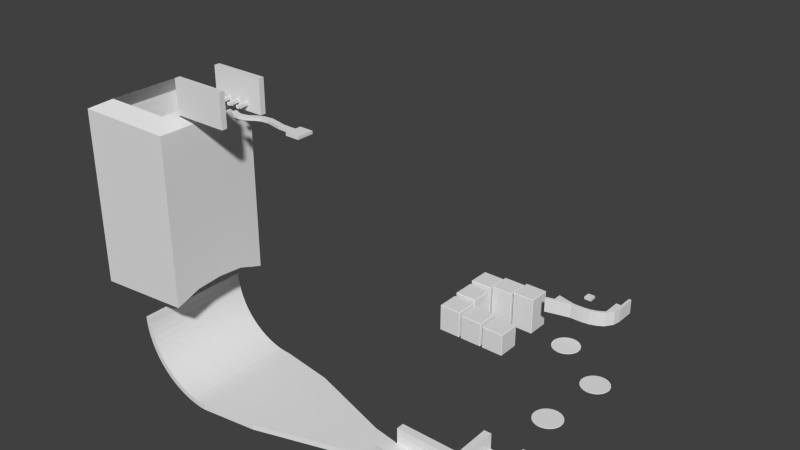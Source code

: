 # Source: level4.blend  (saved by Blender 2.69.0; exported with 4.5.12 LTS)
import bpy
from mathutils import Matrix  # noqa: F401  (used for matrix-valued properties, if any)

bpy.ops.wm.read_factory_settings(use_empty=True)
scene = bpy.context.scene
scene.name = 'Scene'

# ---- collections
col_collection_1 = bpy.data.collections.new('Collection 1'); scene.collection.children.link(col_collection_1)

# ---- world
world_world = bpy.data.worlds.new('World'); scene.world = world_world
world_world.color = (0.05088, 0.05088, 0.05088)
world_world.use_sun_shadow = False
world_world.sun_shadow_jitter_overblur = 0.0
world_world.cycles.sampling_method = 'MANUAL'
world_world.cycles.sample_map_resolution = 256

# ---- meshes
me_cube_002 = bpy.data.meshes.new('Cube.002')
me_cube_002.from_pydata([(-3.799, -7.881, -110.7), (-3.799, -8.064, -110.5), (-3.982, -7.881, -110.5), (-3.982, 0.9071, -110.5), (-3.799, 1.09, -110.5), (-3.799, 0.9071, -110.7), (4.99, 1.09, -110.5), (5.173, 0.9071, -110.5), (4.99, 0.9071, -110.7), (5.173, -7.881, -110.5), (4.99, -8.064, -110.5), (4.99, -7.881, -110.7), (-3.982, -7.881, -101.7), (-3.799, -8.064, -101.7), (-3.799, -7.881, -101.5), (-3.982, 0.9071, -101.7), (-3.799, 0.9071, -101.5), (-3.799, 1.09, -101.7), (4.99, 1.09, -101.7), (4.99, 0.9071, -101.5), (5.173, 0.9071, -101.7), (5.173, -7.881, -101.7), (4.99, -7.881, -101.5), (4.99, -8.064, -101.7), (-13.8, -7.881, -110.7), (-13.8, -8.064, -110.5), (-13.98, -7.881, -110.5), (-13.98, 0.9071, -110.5), (-13.8, 1.09, -110.5), (-13.8, 0.9071, -110.7), (-5.01, 1.09, -110.5), (-4.827, 0.9071, -110.5), (-5.01, 0.9071, -110.7), (-4.827, -7.881, -110.5), (-5.01, -8.064, -110.5), (-5.01, -7.881, -110.7), (-13.98, -7.881, -100.7), (-13.8, -8.064, -100.7), (-13.8, -7.881, -100.5), (-13.98, 0.9071, -100.7), (-13.8, 0.9071, -100.5), (-13.8, 1.09, -100.7), (-5.01, 1.09, -100.7), (-5.01, 0.9071, -100.5), (-4.827, 0.9071, -100.7), (-4.827, -7.881, -100.7), (-5.01, -7.881, -100.5), (-5.01, -8.064, -100.7), (-23.8, -7.881, -110.7), (-23.8, -8.064, -110.5), (-23.98, -7.881, -110.5), (-23.98, 0.9071, -110.5), (-23.8, 1.09, -110.5), (-23.8, 0.9071, -110.7), (-15.01, 1.09, -110.5), (-14.83, 0.9071, -110.5), (-15.01, 0.9071, -110.7), (-14.83, -7.881, -110.5), (-15.01, -8.064, -110.5), (-15.01, -7.881, -110.7), (-23.98, -7.881, -99.73), (-23.8, -8.064, -99.73), (-23.8, -7.881, -99.54), (-23.98, 0.9071, -99.73), (-23.8, 0.9071, -99.54), (-23.8, 1.09, -99.73), (-15.01, 1.09, -99.73), (-15.01, 0.9071, -99.54), (-14.83, 0.9071, -99.73), (-14.83, -7.881, -99.73), (-15.01, -7.881, -99.54), (-15.01, -8.064, -99.73), (-23.8, 2.119, -110.7), (-23.8, 1.936, -110.5), (-23.98, 2.119, -110.5), (-23.98, 10.91, -110.5), (-23.8, 11.09, -110.5), (-23.8, 10.91, -110.7), (-15.01, 11.09, -110.5), (-14.83, 10.91, -110.5), (-15.01, 10.91, -110.7), (-14.83, 2.119, -110.5), (-15.01, 1.936, -110.5), (-15.01, 2.119, -110.7), (-23.98, 2.119, -98.73), (-23.8, 1.936, -98.73), (-23.8, 2.119, -98.54), (-23.98, 10.91, -98.73), (-23.8, 10.91, -98.54), (-23.8, 11.09, -98.73), (-15.01, 11.09, -98.73), (-15.01, 10.91, -98.54), (-14.83, 10.91, -98.73), (-14.83, 2.119, -98.73), (-15.01, 2.119, -98.54), (-15.01, 1.936, -98.73), (-3.799, 12.12, -110.7), (-3.799, 11.94, -110.5), (-3.982, 12.12, -110.5), (-3.982, 20.91, -110.5), (-3.799, 21.09, -110.5), (-3.799, 20.91, -110.7), (4.99, 21.09, -110.5), (5.173, 20.91, -110.5), (4.99, 20.91, -110.7), (5.173, 12.12, -110.5), (4.99, 11.94, -110.5), (4.99, 12.12, -110.7), (-3.982, 12.12, -95.73), (-3.799, 11.94, -95.73), (-3.799, 12.12, -95.54), (-3.982, 20.91, -95.73), (-3.799, 20.91, -95.54), (-3.799, 21.09, -95.73), (4.99, 21.09, -95.73), (4.99, 20.91, -95.54), (5.173, 20.91, -95.73), (5.173, 12.12, -95.73), (4.99, 12.12, -95.54), (4.99, 11.94, -95.73), (-13.8, 12.12, -110.7), (-13.8, 11.94, -110.5), (-13.98, 12.12, -110.5), (-13.98, 20.91, -110.5), (-13.8, 21.09, -110.5), (-13.8, 20.91, -110.7), (-5.01, 21.09, -110.5), (-4.827, 20.91, -110.5), (-5.01, 20.91, -110.7), (-4.827, 12.12, -110.5), (-5.01, 11.94, -110.5), (-5.01, 12.12, -110.7), (-13.98, 12.12, -96.73), (-13.8, 11.94, -96.73), (-13.8, 12.12, -96.54), (-13.98, 20.91, -96.73), (-13.8, 20.91, -96.54), (-13.8, 21.09, -96.73), (-5.01, 21.09, -96.73), (-5.01, 20.91, -96.54), (-4.827, 20.91, -96.73), (-4.827, 12.12, -96.73), (-5.01, 12.12, -96.54), (-5.01, 11.94, -96.73), (-23.8, 12.12, -110.7), (-23.8, 11.94, -110.5), (-23.98, 12.12, -110.5), (-23.98, 20.91, -110.5), (-23.8, 21.09, -110.5), (-23.8, 20.91, -110.7), (-15.01, 21.09, -110.5), (-14.83, 20.91, -110.5), (-15.01, 20.91, -110.7), (-14.83, 12.12, -110.5), (-15.01, 11.94, -110.5), (-15.01, 12.12, -110.7), (-23.98, 12.12, -97.73), (-23.8, 11.94, -97.73), (-23.8, 12.12, -97.54), (-23.98, 20.91, -97.73), (-23.8, 20.91, -97.54), (-23.8, 21.09, -97.73), (-15.01, 21.09, -97.73), (-15.01, 20.91, -97.54), (-14.83, 20.91, -97.73), (-14.83, 12.12, -97.73), (-15.01, 12.12, -97.54), (-15.01, 11.94, -97.73), (10.86, 11.63, -95.5), (10.86, 21.63, -95.5), (20.87, 19.13, -95.5), (20.86, 14.13, -95.5), (23.83, 19.11, -95.5), (23.93, 14.11, -95.5), (25.62, 19.19, -95.5), (26.06, 14.21, -95.5), (27.29, 19.4, -95.5), (28.4, 14.52, -95.5), (28.85, 19.91, -95.5), (30.84, 15.32, -95.5), (29.9, 20.42, -95.5), (33.27, 16.72, -95.5), (30.53, 21.37, -95.5), (35.17, 19.51, -95.5), (30.71, 22.7, -95.5), (35.69, 22.28, -95.5), (30.7, 24.45, -95.5), (35.7, 24.45, -95.5), (30.7, 30.27, -95.5), (35.7, 30.27, -95.5), (10.86, 11.63, -97.5), (10.86, 21.63, -97.5), (20.87, 19.13, -97.5), (20.86, 14.13, -97.5), (23.83, 19.11, -97.5), (23.93, 14.11, -97.5), (25.62, 19.19, -97.5), (26.06, 14.21, -97.5), (27.29, 19.4, -97.5), (28.4, 14.52, -97.5), (28.85, 19.91, -97.5), (30.84, 15.32, -97.5), (29.9, 20.42, -97.5), (33.27, 16.72, -97.5), (30.53, 21.37, -97.5), (35.17, 19.51, -97.5), (30.71, 22.7, -97.5), (35.69, 22.28, -97.5), (30.7, 24.45, -97.5), (35.7, 24.45, -97.5), (30.7, 30.27, -97.5), (35.7, 30.27, -97.5), (11.12, 10.61, -95.5), (20.98, 13.09, -95.5), (23.95, 13.07, -95.5), (26.15, 13.17, -95.5), (28.63, 13.5, -95.5), (31.27, 14.36, -95.5), (33.99, 15.96, -95.5), (36.14, 19.11, -95.5), (36.73, 22.18, -95.5), (36.75, 24.45, -95.5), (36.75, 30.27, -95.5), (11.12, 10.61, -97.5), (20.98, 13.09, -97.5), (23.95, 13.07, -97.5), (26.15, 13.17, -97.5), (28.63, 13.5, -97.5), (31.27, 14.36, -97.5), (33.99, 15.96, -97.5), (36.14, 19.11, -97.5), (36.73, 22.18, -97.5), (36.75, 24.45, -97.5), (36.75, 30.27, -97.5), (10.86, 11.63, -91.64), (20.86, 14.13, -91.64), (23.93, 14.11, -91.64), (26.06, 14.21, -91.64), (28.4, 14.52, -91.64), (30.84, 15.32, -91.64), (33.27, 16.72, -91.64), (35.17, 19.51, -91.64), (35.69, 22.28, -91.64), (35.7, 24.45, -91.64), (35.7, 30.27, -91.64), (11.12, 10.61, -91.64), (20.98, 13.09, -91.64), (23.95, 13.07, -91.64), (26.15, 13.17, -91.64), (28.63, 13.5, -91.64), (31.27, 14.36, -91.64), (33.99, 15.96, -91.64), (36.14, 19.11, -91.64), (36.73, 22.18, -91.64), (36.75, 24.45, -91.64), (36.75, 30.27, -91.64), (-46.28, -68.21, -100.5), (-46.28, -108.5, -100.5), (-48.67, -68.21, -100.4), (-48.67, -108.5, -100.4), (-51.04, -68.21, -100.1), (-51.04, -108.5, -100.1), (-53.36, -68.21, -99.48), (-53.36, -108.5, -99.48), (-55.61, -68.21, -98.67), (-55.61, -108.5, -98.67), (-57.77, -68.21, -97.65), (-57.77, -108.5, -97.65), (-59.83, -68.21, -96.42), (-59.83, -108.5, -96.42), (-61.75, -68.21, -94.99), (-61.75, -108.5, -94.99), (-63.52, -68.21, -93.38), (-63.52, -108.5, -93.38), (-65.13, -68.21, -91.61), (-65.13, -108.5, -91.61), (-66.55, -68.21, -89.69), (-66.55, -108.5, -89.69), (-67.78, -68.21, -87.64), (-67.78, -108.5, -87.64), (-68.8, -68.21, -85.47), (-68.8, -108.5, -85.47), (-69.61, -68.21, -83.22), (-69.61, -108.5, -83.22), (-70.19, -68.21, -80.9), (-70.19, -108.5, -80.9), (-70.54, -68.21, -78.53), (-70.54, -108.5, -78.53), (-70.66, -68.21, -76.14), (-70.66, -108.5, -76.14), (-46.38, -68.21, -102.5), (-46.38, -108.5, -102.5), (-48.87, -68.21, -102.4), (-48.87, -108.5, -102.4), (-51.43, -68.21, -102.0), (-51.43, -108.5, -102.0), (-53.94, -68.21, -101.4), (-53.94, -108.5, -101.4), (-56.38, -68.21, -100.5), (-56.38, -108.5, -100.5), (-58.72, -68.21, -99.41), (-58.72, -108.5, -99.41), (-60.94, -68.21, -98.08), (-60.94, -108.5, -98.08), (-63.02, -68.21, -96.54), (-63.02, -108.5, -96.54), (-64.93, -68.21, -94.8), (-64.93, -108.5, -94.8), (-66.67, -68.21, -92.88), (-66.67, -108.5, -92.88), (-68.21, -68.21, -90.8), (-68.21, -108.5, -90.8), (-69.55, -68.21, -88.58), (-69.55, -108.5, -88.58), (-70.65, -68.21, -86.24), (-70.65, -108.5, -86.24), (-71.52, -68.21, -83.8), (-71.52, -108.5, -83.8), (-72.15, -68.21, -81.29), (-72.15, -108.5, -81.29), (-72.53, -68.21, -78.73), (-72.53, -108.5, -78.73), (-72.66, -68.21, -76.24), (-72.66, -108.5, -76.24), (-25.75, -71.19, -100.5), (-25.75, -105.6, -100.5), (-25.75, -71.19, -102.5), (-25.75, -105.6, -102.5), (6.442, -81.15, -100.5), (6.442, -95.6, -100.5), (6.442, -81.15, -102.5), (6.442, -95.6, -102.5), (16.73, -82.73, -100.5), (16.73, -94.01, -100.5), (16.73, -82.73, -102.5), (16.73, -94.01, -102.5), (41.32, -82.73, -100.5), (41.32, -94.01, -100.5), (41.32, -82.73, -102.5), (41.32, -94.01, -102.5), (53.24, -82.73, -100.5), (53.24, -94.01, -100.5), (53.24, -82.73, -102.5), (53.24, -94.01, -102.5), (41.32, -65.85, -100.5), (41.32, -65.85, -102.5), (53.24, -65.85, -100.5), (53.24, -65.85, -102.5), (46.89, -10.13, -102.6), (44.79, -36.82, -102.6), (45.46, -36.68, -102.6), (46.16, -36.67, -102.6), (46.84, -36.79, -102.6), (47.47, -37.04, -102.7), (48.02, -37.4, -102.7), (48.48, -37.85, -102.7), (48.82, -38.35, -102.7), (49.05, -38.89, -102.7), (49.17, -39.44, -102.7), (49.18, -40.0, -102.7), (49.08, -40.55, -102.7), (48.86, -41.09, -102.7), (48.53, -41.6, -102.7), (48.09, -42.06, -102.7), (47.55, -42.43, -102.7), (46.93, -42.7, -102.6), (46.26, -42.84, -102.6), (45.57, -42.85, -102.6), (44.89, -42.73, -102.6), (44.26, -42.48, -102.7), (43.7, -42.12, -102.7), (43.25, -41.67, -102.7), (42.9, -41.17, -102.7), (42.67, -40.64, -102.7), (42.56, -40.08, -102.7), (42.55, -39.52, -102.7), (42.65, -38.97, -102.7), (42.86, -38.43, -102.7), (43.19, -37.92, -102.7), (43.63, -37.46, -102.7), (44.17, -37.09, -102.7), (47.56, -9.988, -102.6), (48.26, -9.978, -102.6), (48.94, -10.1, -102.6), (49.57, -10.35, -102.7), (50.12, -10.71, -102.7), (50.57, -11.16, -102.7), (50.92, -11.66, -102.7), (51.15, -12.2, -102.7), (51.27, -12.75, -102.7), (51.28, -13.31, -102.7), (51.17, -13.87, -102.7), (50.96, -14.41, -102.7), (50.63, -14.92, -102.7), (50.19, -15.37, -102.7), (49.65, -15.74, -102.7), (49.03, -16.01, -102.6), (48.36, -16.16, -102.6), (47.67, -16.17, -102.6), (46.99, -16.04, -102.6), (46.36, -15.79, -102.7), (45.8, -15.43, -102.7), (45.35, -14.99, -102.7), (45.0, -14.48, -102.7), (44.77, -13.95, -102.7), (44.66, -13.39, -102.7), (44.65, -12.83, -102.7), (44.75, -12.28, -102.7), (44.96, -11.74, -102.7), (45.29, -11.23, -102.7), (45.73, -10.77, -102.7), (46.27, -10.4, -102.7), (25.9, 4.363, -102.6), (26.58, 4.507, -102.6), (27.27, 4.517, -102.6), (27.95, 4.392, -102.6), (28.58, 4.141, -102.7), (29.13, 3.781, -102.7), (29.59, 3.337, -102.7), (29.93, 2.835, -102.7), (30.16, 2.298, -102.7), (30.28, 1.744, -102.7), (30.29, 1.185, -102.7), (30.19, 0.6289, -102.7), (29.97, 0.08829, -102.7), (29.65, -0.4204, -102.7), (29.21, -0.8747, -102.7), (28.67, -1.248, -102.7), (28.05, -1.517, -102.6), (27.37, -1.661, -102.6), (26.68, -1.671, -102.6), (26.0, -1.546, -102.6), (25.37, -1.295, -102.7), (24.82, -0.9353, -102.7), (24.36, -0.4917, -102.7), (24.02, 0.01081, -102.7), (23.79, 0.548, -102.7), (23.67, 1.102, -102.7), (23.66, 1.661, -102.7), (23.76, 2.217, -102.7), (23.98, 2.758, -102.7), (24.3, 3.266, -102.7), (24.74, 3.721, -102.7), (25.28, 4.094, -102.7), (16.73, -79.86, -100.5), (16.73, -79.86, -102.5), (38.71, -79.91, -100.5), (38.71, -79.91, -102.5), (38.53, -65.85, -100.5), (38.53, -65.85, -102.5), (55.42, -82.73, -100.5), (55.42, -94.01, -100.5), (55.42, -82.73, -102.5), (55.42, -94.01, -102.5), (55.42, -65.85, -100.5), (55.42, -65.85, -102.5), (16.73, -96.59, -100.5), (16.73, -96.59, -102.5), (41.32, -96.59, -100.5), (41.32, -96.59, -102.5), (53.24, -96.59, -100.5), (53.24, -96.59, -102.5), (55.42, -96.59, -100.5), (55.42, -96.59, -102.5), (16.73, -82.73, -94.52), (16.73, -94.01, -94.52), (41.32, -82.73, -94.52), (41.32, -94.01, -94.52), (53.24, -82.73, -94.52), (53.24, -94.01, -94.52), (41.32, -65.85, -94.52), (53.24, -65.85, -94.52), (16.73, -79.86, -94.52), (38.71, -79.91, -94.52), (38.53, -65.85, -94.52), (55.42, -82.73, -94.52), (55.42, -94.01, -94.52), (55.42, -65.85, -94.52), (16.73, -96.59, -94.52), (41.32, -96.59, -94.52), (53.24, -96.59, -94.52), (55.42, -96.59, -94.52), (47.96, -13.07, -101.5), (26.98, 1.423, -101.5), (45.86, -39.76, -101.5), (46.31, -7.912, -101.5), (46.28, -7.877, -101.7), (44.22, -34.6, -101.5), (44.18, -34.57, -101.7), (45.24, -34.34, -101.7), (45.25, -34.38, -101.5), (46.33, -34.32, -101.7), (46.32, -34.36, -101.5), (47.39, -34.52, -101.7), (47.36, -34.55, -101.5), (48.4, -34.92, -101.7), (48.35, -34.95, -101.5), (49.3, -35.5, -101.7), (49.24, -35.52, -101.5), (50.08, -36.25, -101.7), (50.0, -36.26, -101.5), (50.68, -37.13, -101.7), (50.6, -37.14, -101.5), (51.1, -38.11, -101.7), (51.02, -38.11, -101.5), (51.33, -39.15, -101.7), (51.24, -39.15, -101.5), (51.34, -40.21, -101.7), (51.26, -40.21, -101.5), (51.15, -41.26, -101.7), (51.07, -41.26, -101.5), (50.76, -42.25, -101.7), (50.68, -42.24, -101.5), (50.18, -43.14, -101.7), (50.1, -43.14, -101.5), (49.43, -43.91, -101.7), (49.36, -43.9, -101.5), (48.54, -44.53, -101.7), (48.48, -44.5, -101.5), (47.55, -44.96, -101.7), (47.51, -44.92, -101.5), (46.48, -45.18, -101.7), (46.47, -45.14, -101.5), (45.4, -45.2, -101.7), (45.41, -45.16, -101.5), (44.33, -45.0, -101.7), (44.37, -44.97, -101.5), (43.33, -44.6, -101.7), (43.38, -44.57, -101.5), (42.42, -44.02, -101.7), (42.49, -44.0, -101.5), (41.65, -43.27, -101.7), (41.73, -43.26, -101.5), (41.04, -42.39, -101.7), (41.12, -42.38, -101.5), (40.62, -41.41, -101.7), (40.7, -41.41, -101.5), (40.4, -40.37, -101.7), (40.48, -40.37, -101.5), (40.38, -39.31, -101.7), (40.46, -39.31, -101.5), (40.57, -38.26, -101.7), (40.66, -38.26, -101.5), (40.97, -37.27, -101.7), (41.05, -37.28, -101.5), (41.55, -36.38, -101.7), (41.63, -36.38, -101.5), (42.3, -35.61, -101.7), (42.37, -35.62, -101.5), (43.19, -34.99, -101.7), (43.24, -35.02, -101.5), (47.35, -7.69, -101.5), (47.34, -7.65, -101.7), (48.41, -7.674, -101.5), (48.42, -7.634, -101.7), (49.46, -7.866, -101.5), (49.49, -7.83, -101.7), (50.45, -8.258, -101.5), (50.5, -8.23, -101.7), (51.34, -8.836, -101.5), (51.4, -8.817, -101.7), (52.1, -9.575, -101.5), (52.17, -9.565, -101.7), (52.7, -10.45, -101.5), (52.78, -10.45, -101.7), (53.12, -11.42, -101.5), (53.2, -11.42, -101.7), (53.34, -12.46, -101.5), (53.43, -12.46, -101.7), (53.44, -13.52, -101.7), (53.36, -13.52, -101.5), (53.17, -14.57, -101.5), (53.25, -14.57, -101.7), (52.77, -15.56, -101.5), (52.86, -15.56, -101.7), (52.2, -16.45, -101.5), (52.27, -16.46, -101.7), (51.46, -17.21, -101.5), (51.53, -17.23, -101.7), (50.58, -17.81, -101.5), (50.64, -17.84, -101.7), (49.61, -18.23, -101.5), (49.64, -18.27, -101.7), (48.57, -18.45, -101.5), (48.58, -18.49, -101.7), (47.51, -18.47, -101.5), (47.5, -18.51, -101.7), (46.46, -18.28, -101.5), (46.43, -18.31, -101.7), (45.48, -17.89, -101.5), (45.43, -17.91, -101.7), (44.52, -17.33, -101.7), (44.59, -17.31, -101.5), (43.75, -16.58, -101.7), (43.82, -16.57, -101.5), (43.14, -15.7, -101.7), (43.22, -15.69, -101.5), (42.72, -14.72, -101.7), (42.8, -14.72, -101.5), (42.5, -13.68, -101.7), (42.58, -13.68, -101.5), (42.48, -12.62, -101.7), (42.56, -12.62, -101.5), (42.67, -11.58, -101.7), (42.76, -11.57, -101.5), (43.07, -10.59, -101.7), (43.15, -10.59, -101.5), (43.65, -9.688, -101.7), (43.72, -9.697, -101.5), (44.4, -8.917, -101.7), (44.46, -8.935, -101.5), (45.28, -8.305, -101.7), (45.34, -8.332, -101.5), (25.33, 6.583, -101.5), (25.29, 6.618, -101.7), (26.37, 6.805, -101.5), (26.35, 6.845, -101.7), (27.43, 6.821, -101.5), (27.44, 6.861, -101.7), (28.47, 6.629, -101.5), (28.51, 6.664, -101.7), (29.46, 6.236, -101.5), (29.51, 6.265, -101.7), (30.35, 5.659, -101.5), (30.42, 5.678, -101.7), (31.11, 4.919, -101.5), (31.19, 4.93, -101.7), (31.72, 4.045, -101.5), (31.8, 4.049, -101.7), (32.14, 3.07, -101.5), (32.22, 3.07, -101.7), (32.36, 2.032, -101.5), (32.44, 2.031, -101.7), (32.46, 0.9705, -101.7), (32.37, 0.9702, -101.5), (32.18, -0.07417, -101.5), (32.26, -0.07404, -101.7), (31.79, -1.061, -101.5), (31.87, -1.064, -101.7), (31.21, -1.952, -101.5), (31.29, -1.961, -101.7), (30.47, -2.714, -101.5), (30.54, -2.732, -101.7), (29.6, -3.317, -101.5), (29.65, -3.344, -101.7), (28.62, -3.737, -101.5), (28.66, -3.772, -101.7), (27.58, -3.959, -101.5), (27.6, -3.999, -101.7), (26.52, -3.975, -101.5), (26.51, -4.015, -101.7), (25.48, -3.783, -101.5), (25.45, -3.819, -101.7), (24.49, -3.391, -101.5), (24.44, -3.419, -101.7), (23.53, -2.833, -101.7), (23.6, -2.814, -101.5), (22.76, -2.084, -101.7), (22.84, -2.074, -101.5), (22.16, -1.203, -101.7), (22.24, -1.199, -101.5), (21.73, -0.2244, -101.7), (21.82, -0.2243, -101.5), (21.51, 0.8144, -101.7), (21.59, 0.814, -101.5), (21.5, 1.875, -101.7), (21.58, 1.876, -101.5), (21.69, 2.92, -101.7), (21.77, 2.92, -101.5), (22.08, 3.91, -101.7), (22.16, 3.907, -101.5), (22.66, 4.807, -101.7), (22.74, 4.798, -101.5), (23.41, 5.577, -101.7), (23.48, 5.56, -101.5), (24.3, 6.19, -101.7), (24.35, 6.162, -101.5), (-20.15, -89.37, -1.0), (-20.12, -87.37, -1.0), (-18.14, -87.37, -1.0), (-18.14, -89.37, -1.0), (-20.15, -89.37, -1.645e-05), (-20.12, -87.37, -1.645e-05), (-18.14, -87.37, -1.645e-05), (-18.14, -89.37, -1.645e-05), (-23.17, -89.27, -1.0), (-22.92, -87.29, -1.0), (-23.17, -89.27, -1.645e-05), (-22.92, -87.29, -1.645e-05), (-26.26, -88.59, -1.0), (-25.84, -86.63, -1.0), (-26.26, -88.59, -1.645e-05), (-25.84, -86.63, -1.645e-05), (-29.02, -88.0, -1.0), (-28.91, -86.01, -1.0), (-29.02, -88.0, -1.645e-05), (-28.91, -86.01, -1.645e-05), (-31.66, -88.24, -1.0), (-32.17, -86.31, -1.0), (-31.66, -88.24, -1.645e-05), (-32.17, -86.31, -1.645e-05), (-33.64, -89.15, -1.0), (-34.62, -87.41, -1.0), (-33.64, -89.15, -1.645e-05), (-34.62, -87.41, -1.645e-05), (-35.62, -90.49, -1.0), (-36.46, -88.68, -1.0), (-35.62, -90.49, -1.645e-05), (-36.46, -88.68, -1.645e-05), (-38.51, -91.28, -1.0), (-38.68, -89.29, -1.0), (-38.51, -91.28, -1.645e-05), (-38.68, -89.29, -1.645e-05), (-40.77, -91.06, -1.0), (-40.24, -89.14, -1.0), (-40.77, -91.06, -1.645e-05), (-40.24, -89.14, -1.645e-05), (-43.16, -89.95, -1.0), (-42.31, -88.15, -1.0), (-43.16, -89.95, -1.645e-05), (-42.31, -88.15, -1.645e-05), (-59.14, -97.37, -3.0), (-59.14, -95.37, -3.0), (-39.14, -95.37, -3.0), (-39.14, -97.37, -3.0), (-59.14, -97.37, 9.0), (-59.14, -95.37, 9.0), (-39.14, -95.37, 9.0), (-39.14, -97.37, 9.0), (-39.14, -81.37, 9.0), (-39.14, -79.37, 9.0), (-59.14, -79.37, 9.0), (-59.14, -81.37, 9.0), (-39.14, -81.37, -3.0), (-39.14, -79.37, -3.0), (-59.14, -79.37, -3.0), (-59.14, -81.37, -3.0), (-45.64, -81.37, -1.0), (-44.64, -81.37, -1.0), (-45.64, -81.37, -1.645e-05), (-44.64, -81.37, -1.645e-05), (-53.64, -81.37, -1.0), (-52.64, -81.37, -1.0), (-53.64, -81.37, -1.645e-05), (-52.64, -81.37, -1.645e-05), (-57.64, -81.37, -1.0), (-56.64, -81.37, -1.0), (-57.64, -81.37, -1.645e-05), (-56.64, -81.37, -1.645e-05), (-45.64, -95.38, -1.0), (-44.64, -95.38, -1.0), (-45.64, -95.38, -1.645e-05), (-44.64, -95.38, -1.645e-05), (-53.64, -95.38, -1.0), (-52.64, -95.38, -1.0), (-53.64, -95.38, -1.645e-05), (-52.64, -95.38, -1.645e-05), (-48.64, -95.38, -1.645e-05), (-49.64, -95.38, -1.645e-05), (-48.64, -95.38, -1.0), (-49.64, -95.38, -1.0), (-48.64, -81.37, -1.645e-05), (-49.64, -81.37, -1.645e-05), (-48.64, -81.37, -1.0), (-49.64, -81.37, -1.0), (-57.64, -95.38, -1.0), (-56.64, -95.38, -1.0), (-57.64, -95.38, -1.645e-05), (-56.64, -95.38, -1.645e-05), (-18.14, -85.37, -1.0), (-18.14, -91.37, -1.0), (-18.14, -85.37, -1.645e-05), (-18.14, -91.37, -1.645e-05), (-13.14, -85.37, -1.0), (-13.14, -91.37, -1.0), (-13.14, -85.37, -1.645e-05), (-13.14, -91.37, -1.645e-05), (-92.25, -107.4, -70.04), (-92.25, -70.31, -70.04), (-56.03, -70.31, -66.94), (-56.03, -107.4, -66.94), (-92.25, -107.4, -6.17), (-92.25, -70.31, -6.17), (-56.03, -70.31, -6.17), (-56.03, -107.4, -6.17), (-88.68, -104.5, -71.43), (-88.68, -73.28, -71.43), (-60.89, -70.83, -69.05), (-60.89, -106.9, -69.05), (-86.24, -101.5, -3.001), (-86.24, -76.27, -3.001), (-62.03, -76.27, -3.001), (-62.03, -101.5, -3.001), (-90.67, -105.9, -9.109), (-90.67, -71.89, -9.109), (-57.6, -71.89, -9.109), (-57.6, -105.9, -9.109), (-86.24, -101.5, -70.05), (-86.24, -76.27, -70.05), (-64.05, -72.66, -67.8), (-64.05, -105.1, -67.8), (-90.67, -105.9, -66.31), (-90.67, -71.89, -66.31), (-57.6, -71.89, -63.19), (-57.6, -105.9, -63.19), (-73.41, -106.3, -20.88), (-73.41, -71.52, -20.88), (-57.33, -71.52, -20.88), (-57.33, -106.3, -20.88), (-73.41, -106.3, -19.21), (-73.41, -71.52, -19.21), (-57.33, -71.52, -19.21), (-57.33, -106.3, -19.21), (-90.94, -106.3, -44.93), (-90.94, -71.52, -44.93), (-74.76, -71.52, -44.93), (-74.76, -106.3, -44.93), (-90.94, -106.3, -43.26), (-90.94, -71.52, -43.26), (-74.76, -71.52, -43.26), (-74.76, -106.3, -43.26), (-56.03, -88.87, -63.01), (-56.03, -79.59, -63.73), (-56.03, -98.15, -63.73), (-45.64, -85.54, -1.0), (-45.47, -85.7, -0.8363), (-44.64, -85.54, -1.0), (-44.8, -85.7, -0.8363), (-45.64, -85.54, -1.645e-05), (-45.47, -85.7, -0.1637), (-44.64, -85.54, -1.645e-05), (-44.8, -85.7, -0.1637), (-53.64, -85.54, -1.0), (-53.47, -85.7, -0.8363), (-52.64, -85.54, -1.0), (-52.8, -85.7, -0.8363), (-53.64, -85.54, -1.645e-05), (-53.47, -85.7, -0.1637), (-52.64, -85.54, -1.645e-05), (-52.8, -85.7, -0.1637), (-57.64, -85.54, -1.0), (-57.47, -85.7, -0.8363), (-56.64, -85.54, -1.0), (-56.8, -85.7, -0.8363), (-57.64, -85.54, -1.645e-05), (-57.47, -85.7, -0.1637), (-56.64, -85.54, -1.645e-05), (-56.8, -85.7, -0.1637), (-45.64, -91.22, -1.0), (-45.47, -91.05, -0.8363), (-44.8, -91.05, -0.8363), (-44.64, -91.22, -1.0), (-45.64, -91.22, -1.645e-05), (-45.47, -91.05, -0.1637), (-44.8, -91.05, -0.1637), (-44.64, -91.22, -1.645e-05), (-53.64, -91.22, -1.0), (-53.47, -91.05, -0.8363), (-52.8, -91.05, -0.8363), (-52.64, -91.22, -1.0), (-53.64, -91.22, -1.645e-05), (-53.47, -91.05, -0.1637), (-52.8, -91.05, -0.1637), (-52.64, -91.22, -1.645e-05), (-48.64, -91.22, -1.645e-05), (-48.8, -91.05, -0.1637), (-49.64, -91.22, -1.645e-05), (-49.47, -91.05, -0.1637), (-48.64, -91.22, -1.0), (-48.8, -91.05, -0.8363), (-49.64, -91.22, -1.0), (-49.47, -91.05, -0.8363), (-48.64, -85.54, -1.645e-05), (-48.8, -85.7, -0.1637), (-49.64, -85.54, -1.645e-05), (-49.47, -85.7, -0.1637), (-48.64, -85.54, -1.0), (-48.8, -85.7, -0.8363), (-49.64, -85.54, -1.0), (-49.47, -85.7, -0.8363), (-57.64, -91.22, -1.0), (-57.47, -91.05, -0.8363), (-56.8, -91.05, -0.8363), (-56.64, -91.22, -1.0), (-57.64, -91.22, -1.645e-05), (-57.47, -91.05, -0.1637), (-56.8, -91.05, -0.1637), (-56.64, -91.22, -1.645e-05), (-74.11, -106.3, -20.04), (-74.11, -71.52, -20.04), (-74.16, -71.52, -44.09), (-74.16, -106.3, -44.09), (-73.91, -106.3, -19.54), (-73.41, -88.93, -19.21), (-73.91, -71.52, -20.54), (-73.41, -88.93, -20.88), (-74.36, -71.52, -44.59), (-74.76, -88.93, -43.26), (-74.36, -106.3, -44.59), (-74.76, -88.93, -44.93), (-73.91, -106.3, -20.54), (-73.91, -71.52, -19.54), (-74.36, -71.52, -43.59), (-74.36, -106.3, -43.59), (-74.11, -88.93, -20.04), (-74.16, -88.93, -44.09), (-73.91, -88.93, -20.54), (-74.36, -88.93, -44.59), (-73.91, -88.93, -19.54), (-74.36, -88.93, -43.59), (18.61, 27.08, -96.73), (18.61, 30.03, -96.73), (21.55, 30.03, -96.73), (21.55, 27.08, -96.73), (21.55, 27.08, -95.61), (21.55, 30.03, -95.61), (18.61, 30.03, -95.61), (18.61, 27.08, -95.61)], [], [(0, 5, 8, 11), (20, 21, 9, 7), (22, 19, 16, 14), (17, 18, 6, 4), (23, 13, 1, 10), (36, 39, 27, 26), (24, 29, 32, 35), (44, 45, 33, 31), (46, 43, 40, 38), (41, 42, 30, 28), (47, 37, 25, 34), (60, 63, 51, 50), (48, 53, 56, 59), (68, 69, 57, 55), (70, 67, 64, 62), (65, 66, 54, 52), (71, 61, 49, 58), (84, 87, 75, 74), (72, 77, 80, 83), (92, 93, 81, 79), (94, 91, 88, 86), (89, 90, 78, 76), (95, 85, 73, 82), (108, 111, 99, 98), (96, 101, 104, 107), (116, 117, 105, 103), (118, 115, 112, 110), (113, 114, 102, 100), (119, 109, 97, 106), (132, 135, 123, 122), (120, 125, 128, 131), (140, 141, 129, 127), (142, 139, 136, 134), (137, 138, 126, 124), (143, 133, 121, 130), (156, 159, 147, 146), (144, 149, 152, 155), (164, 165, 153, 151), (166, 163, 160, 158), (161, 162, 150, 148), (167, 157, 145, 154), (0, 1, 2), (3, 4, 5), (6, 7, 8), (9, 10, 11), (12, 13, 14), (15, 16, 17), (18, 19, 20), (21, 22, 23), (24, 25, 26), (27, 28, 29), (30, 31, 32), (33, 34, 35), (36, 37, 38), (39, 40, 41), (42, 43, 44), (45, 46, 47), (48, 49, 50), (51, 52, 53), (54, 55, 56), (57, 58, 59), (60, 61, 62), (63, 64, 65), (66, 67, 68), (69, 70, 71), (72, 73, 74), (75, 76, 77), (78, 79, 80), (81, 82, 83), (84, 85, 86), (87, 88, 89), (90, 91, 92), (93, 94, 95), (96, 97, 98), (99, 100, 101), (102, 103, 104), (105, 106, 107), (108, 109, 110), (111, 112, 113), (114, 115, 116), (117, 118, 119), (120, 121, 122), (123, 124, 125), (126, 127, 128), (129, 130, 131), (132, 133, 134), (135, 136, 137), (138, 139, 140), (141, 142, 143), (144, 145, 146), (147, 148, 149), (150, 151, 152), (153, 154, 155), (156, 157, 158), (159, 160, 161), (162, 163, 164), (165, 166, 167), (1, 13, 12, 2), (14, 16, 15, 12), (17, 4, 3, 15), (5, 0, 2, 3), (16, 19, 18, 17), (20, 7, 6, 18), (8, 5, 4, 6), (19, 22, 21, 20), (23, 10, 9, 21), (11, 8, 7, 9), (22, 14, 13, 23), (0, 11, 10, 1), (25, 37, 36, 26), (38, 40, 39, 36), (41, 28, 27, 39), (29, 24, 26, 27), (40, 43, 42, 41), (44, 31, 30, 42), (32, 29, 28, 30), (43, 46, 45, 44), (47, 34, 33, 45), (35, 32, 31, 33), (46, 38, 37, 47), (24, 35, 34, 25), (49, 61, 60, 50), (62, 64, 63, 60), (65, 52, 51, 63), (53, 48, 50, 51), (64, 67, 66, 65), (68, 55, 54, 66), (56, 53, 52, 54), (67, 70, 69, 68), (71, 58, 57, 69), (59, 56, 55, 57), (70, 62, 61, 71), (48, 59, 58, 49), (73, 85, 84, 74), (86, 88, 87, 84), (89, 76, 75, 87), (77, 72, 74, 75), (88, 91, 90, 89), (92, 79, 78, 90), (80, 77, 76, 78), (91, 94, 93, 92), (95, 82, 81, 93), (83, 80, 79, 81), (94, 86, 85, 95), (72, 83, 82, 73), (97, 109, 108, 98), (110, 112, 111, 108), (113, 100, 99, 111), (101, 96, 98, 99), (112, 115, 114, 113), (116, 103, 102, 114), (104, 101, 100, 102), (115, 118, 117, 116), (119, 106, 105, 117), (107, 104, 103, 105), (118, 110, 109, 119), (96, 107, 106, 97), (121, 133, 132, 122), (134, 136, 135, 132), (137, 124, 123, 135), (125, 120, 122, 123), (136, 139, 138, 137), (140, 127, 126, 138), (128, 125, 124, 126), (139, 142, 141, 140), (143, 130, 129, 141), (131, 128, 127, 129), (142, 134, 133, 143), (120, 131, 130, 121), (145, 157, 156, 146), (158, 160, 159, 156), (161, 148, 147, 159), (149, 144, 146, 147), (160, 163, 162, 161), (164, 151, 150, 162), (152, 149, 148, 150), (163, 166, 165, 164), (167, 154, 153, 165), (155, 152, 151, 153), (166, 158, 157, 167), (144, 155, 154, 145), (12, 15, 3, 2), (171, 170, 169, 168), (170, 171, 173, 172), (172, 173, 175, 174), (174, 175, 177, 176), (176, 177, 179, 178), (178, 179, 181, 180), (180, 181, 183, 182), (182, 183, 185, 184), (184, 185, 187, 186), (186, 187, 189, 188), (193, 190, 191, 192), (192, 194, 195, 193), (194, 196, 197, 195), (196, 198, 199, 197), (198, 200, 201, 199), (200, 202, 203, 201), (202, 204, 205, 203), (204, 206, 207, 205), (206, 208, 209, 207), (208, 210, 211, 209), (170, 192, 191, 169), (197, 226, 225, 195), (184, 206, 204, 182), (179, 239, 240, 181), (215, 248, 247, 214), (174, 196, 194, 172), (189, 211, 210, 188), (207, 231, 230, 205), (180, 202, 200, 178), (186, 208, 206, 184), (201, 228, 227, 199), (173, 236, 237, 175), (169, 191, 190, 168), (176, 198, 196, 174), (195, 225, 224, 193), (182, 204, 202, 180), (188, 210, 208, 186), (217, 250, 249, 216), (183, 241, 242, 185), (172, 194, 192, 170), (211, 233, 232, 209), (178, 200, 198, 176), (215, 226, 227, 216), (218, 229, 230, 219), (221, 232, 233, 222), (213, 224, 225, 214), (216, 227, 228, 217), (219, 230, 231, 220), (214, 225, 226, 215), (217, 228, 229, 218), (220, 231, 232, 221), (212, 223, 224, 213), (190, 223, 212, 168), (189, 222, 233, 211), (219, 252, 251, 218), (203, 229, 228, 201), (209, 232, 231, 207), (177, 238, 239, 179), (221, 254, 253, 220), (193, 224, 223, 190), (189, 244, 255, 222), (199, 227, 226, 197), (205, 230, 229, 203), (171, 235, 236, 173), (239, 250, 251, 240), (236, 247, 248, 237), (241, 252, 253, 242), (238, 249, 250, 239), (235, 246, 247, 236), (242, 253, 254, 243), (234, 245, 246, 235), (237, 248, 249, 238), (240, 251, 252, 241), (243, 254, 255, 244), (213, 246, 245, 212), (222, 255, 254, 221), (185, 242, 243, 187), (212, 245, 234, 168), (220, 253, 252, 219), (168, 234, 235, 171), (175, 237, 238, 177), (218, 251, 250, 217), (181, 240, 241, 183), (216, 249, 248, 215), (187, 243, 244, 189), (214, 247, 246, 213), (256, 258, 259, 257), (258, 260, 261, 259), (260, 262, 263, 261), (262, 264, 265, 263), (264, 266, 267, 265), (266, 268, 269, 267), (268, 270, 271, 269), (270, 272, 273, 271), (272, 274, 275, 273), (274, 276, 277, 275), (276, 278, 279, 277), (278, 280, 281, 279), (280, 282, 283, 281), (282, 284, 285, 283), (284, 286, 287, 285), (286, 288, 289, 287), (290, 291, 293, 292), (292, 293, 295, 294), (294, 295, 297, 296), (296, 297, 299, 298), (298, 299, 301, 300), (300, 301, 303, 302), (302, 303, 305, 304), (304, 305, 307, 306), (306, 307, 309, 308), (308, 309, 311, 310), (310, 311, 313, 312), (312, 313, 315, 314), (314, 315, 317, 316), (316, 317, 319, 318), (318, 319, 321, 320), (320, 321, 323, 322), (270, 268, 302, 304), (257, 259, 293, 291), (286, 284, 318, 320), (273, 275, 309, 307), (268, 266, 300, 302), (271, 273, 307, 305), (284, 282, 316, 318), (287, 289, 323, 321), (266, 264, 298, 300), (269, 271, 305, 303), (282, 280, 314, 316), (264, 262, 296, 298), (285, 287, 321, 319), (280, 278, 312, 314), (290, 256, 324, 326), (267, 269, 303, 301), (283, 285, 319, 317), (262, 260, 294, 296), (265, 267, 301, 299), (278, 276, 310, 312), (289, 288, 322, 323), (281, 283, 317, 315), (260, 258, 292, 294), (263, 265, 299, 297), (276, 274, 308, 310), (258, 256, 290, 292), (279, 281, 315, 313), (261, 263, 297, 295), (274, 272, 306, 308), (277, 279, 313, 311), (259, 261, 295, 293), (272, 270, 304, 306), (275, 277, 311, 309), (288, 286, 320, 322), (326, 324, 328, 330), (257, 291, 327, 325), (291, 290, 326, 327), (256, 257, 325, 324), (330, 328, 332, 334), (325, 327, 331, 329), (327, 326, 330, 331), (324, 325, 329, 328), (448, 446, 473, 474), (329, 331, 335, 333), (331, 330, 334, 335), (328, 329, 333, 332), (336, 340, 346, 344), (453, 451, 462, 463), (335, 334, 338, 339), (332, 333, 337, 336), (346, 340, 468, 471), (458, 460, 480, 479), (339, 338, 342, 343), (336, 337, 341, 340), (345, 344, 346, 347), (342, 338, 345, 347), (342, 347, 455, 452), (345, 338, 447, 449), (621, 619, 483), (610, 608, 482), (380, 549, 488, 349), (412, 413, 414, 415, 416, 417, 418, 419, 420, 421, 422, 423, 424, 425, 426, 427, 428, 429, 430, 431, 432, 433, 434, 435, 436, 437, 438, 439, 440, 441, 442, 443), (608, 606, 482), (492, 490, 484), (625, 623, 483), (606, 604, 482), (494, 492, 484), (627, 625, 483), (604, 602, 482), (496, 494, 484), (629, 627, 483), (602, 600, 482), (498, 496, 484), (631, 629, 483), (600, 598, 482), (500, 498, 484), (634, 631, 483), (598, 596, 482), (502, 500, 484), (635, 634, 483), (596, 594, 482), (504, 502, 484), (637, 635, 483), (594, 592, 482), (506, 504, 484), (639, 637, 483), (592, 589, 482), (508, 506, 484), (641, 639, 483), (589, 587, 482), (510, 508, 484), (643, 641, 483), (587, 585, 482), (512, 510, 484), (645, 643, 483), (585, 583, 482), (514, 512, 484), (647, 645, 483), (583, 581, 482), (516, 514, 484), (649, 647, 483), (581, 579, 482), (518, 516, 484), (651, 649, 483), (579, 577, 482), (520, 518, 484), (653, 651, 483), (577, 575, 482), (522, 520, 484), (656, 653, 483), (575, 573, 482), (524, 522, 484), (658, 656, 483), (573, 571, 482), (526, 524, 484), (660, 658, 483), (571, 570, 482), (528, 526, 484), (662, 660, 483), (570, 567, 482), (530, 528, 484), (664, 662, 483), (567, 565, 482), (532, 530, 484), (666, 664, 483), (565, 563, 482), (534, 532, 484), (668, 666, 483), (563, 561, 482), (536, 534, 484), (670, 668, 483), (561, 559, 482), (538, 536, 484), (672, 670, 483), (559, 557, 482), (540, 538, 484), (674, 672, 483), (557, 555, 482), (542, 540, 484), (348, 381, 382, 383, 384, 385, 386, 387, 388, 389, 390, 391, 392, 393, 394, 395, 396, 397, 398, 399, 400, 401, 402, 403, 404, 405, 406, 407, 408, 409, 410, 411), (555, 553, 482), (544, 542, 484), (612, 610, 482), (553, 551, 482), (546, 544, 484), (348, 486, 552, 381), (485, 612, 482), (548, 546, 484), (487, 550, 484), (550, 548, 484), (623, 621, 483), (349, 350, 351, 352, 353, 354, 355, 356, 357, 358, 359, 360, 361, 362, 363, 364, 365, 366, 367, 368, 369, 370, 371, 372, 373, 374, 375, 376, 377, 378, 379, 380), (619, 617, 483), (676, 674, 483), (617, 615, 483), (412, 614, 616, 413), (613, 676, 483), (377, 543, 545, 378), (445, 444, 446, 447), (447, 446, 448, 449), (344, 345, 449, 448), (454, 346, 471, 477), (338, 334, 445, 447), (334, 332, 444, 445), (450, 451, 453, 452), (450, 452, 455, 454), (347, 346, 454, 455), (343, 453, 463, 461), (343, 342, 452, 453), (344, 448, 474, 470), (456, 457, 459, 458), (458, 459, 461, 460), (460, 461, 463, 462), (339, 343, 461, 459), (341, 337, 467, 469), (335, 339, 459, 457), (332, 336, 466, 464), (333, 335, 457, 456), (466, 470, 474, 473), (471, 468, 475, 477), (476, 469, 480, 481), (464, 466, 473, 472), (468, 469, 476, 475), (469, 467, 479, 480), (467, 465, 478, 479), (340, 341, 469, 468), (446, 444, 472, 473), (462, 451, 476, 481), (337, 333, 465, 467), (451, 450, 475, 476), (444, 332, 464, 472), (460, 462, 481, 480), (333, 456, 478, 465), (450, 454, 477, 475), (336, 344, 470, 466), (456, 458, 479, 478), (410, 609, 611, 411), (382, 554, 556, 383), (394, 578, 580, 395), (402, 593, 595, 403), (349, 488, 489, 350), (400, 590, 591, 401), (388, 566, 568, 389), (405, 599, 601, 406), (395, 580, 582, 396), (383, 556, 558, 384), (408, 605, 607, 409), (389, 568, 569, 390), (443, 675, 614, 412), (401, 591, 593, 402), (396, 582, 584, 397), (384, 558, 560, 385), (403, 595, 597, 404), (391, 572, 574, 392), (390, 569, 572, 391), (406, 601, 603, 407), (397, 584, 586, 398), (385, 560, 562, 386), (409, 607, 609, 410), (392, 574, 576, 393), (551, 485, 482), (398, 586, 588, 399), (386, 562, 564, 387), (404, 597, 599, 405), (393, 576, 578, 394), (407, 603, 605, 408), (399, 588, 590, 400), (387, 564, 566, 388), (420, 630, 632, 421), (425, 640, 642, 426), (413, 616, 618, 414), (440, 669, 671, 441), (416, 622, 624, 417), (432, 654, 655, 433), (437, 663, 665, 438), (428, 646, 648, 429), (434, 657, 659, 435), (419, 628, 630, 420), (433, 655, 657, 434), (424, 638, 640, 425), (442, 673, 675, 443), (415, 620, 622, 416), (431, 652, 654, 432), (439, 667, 669, 440), (427, 644, 646, 428), (422, 633, 636, 423), (436, 661, 663, 437), (418, 626, 628, 419), (423, 636, 638, 424), (615, 613, 483), (430, 650, 652, 431), (414, 618, 620, 415), (441, 671, 673, 442), (426, 642, 644, 427), (421, 632, 633, 422), (438, 665, 667, 439), (417, 624, 626, 418), (435, 659, 661, 436), (429, 648, 650, 430), (362, 513, 515, 363), (351, 491, 493, 352), (373, 535, 537, 374), (358, 505, 507, 359), (369, 527, 529, 370), (381, 552, 554, 382), (365, 519, 521, 366), (354, 497, 499, 355), (376, 541, 543, 377), (361, 511, 513, 362), (372, 533, 535, 373), (357, 503, 505, 358), (368, 525, 527, 369), (379, 547, 549, 380), (364, 517, 519, 365), (353, 495, 497, 354), (375, 539, 541, 376), (360, 509, 511, 361), (371, 531, 533, 372), (356, 501, 503, 357), (367, 523, 525, 368), (378, 545, 547, 379), (363, 515, 517, 364), (352, 493, 495, 353), (350, 489, 491, 351), (374, 537, 539, 375), (490, 487, 484), (359, 507, 509, 360), (370, 529, 531, 371), (355, 499, 501, 356), (366, 521, 523, 367), (591, 590, 589, 592), (489, 488, 487, 490), (569, 568, 567, 570), (491, 489, 490, 492), (493, 491, 492, 494), (590, 588, 587, 589), (495, 493, 494, 496), (568, 566, 565, 567), (497, 495, 496, 498), (499, 497, 498, 500), (588, 586, 585, 587), (501, 499, 500, 502), (566, 564, 563, 565), (503, 501, 502, 504), (505, 503, 504, 506), (586, 584, 583, 585), (507, 505, 506, 508), (564, 562, 561, 563), (509, 507, 508, 510), (511, 509, 510, 512), (584, 582, 581, 583), (513, 511, 512, 514), (562, 560, 559, 561), (515, 513, 514, 516), (517, 515, 516, 518), (582, 580, 579, 581), (519, 517, 518, 520), (560, 558, 557, 559), (521, 519, 520, 522), (523, 521, 522, 524), (580, 578, 577, 579), (525, 523, 524, 526), (558, 556, 555, 557), (527, 525, 526, 528), (529, 527, 528, 530), (578, 576, 575, 577), (531, 529, 530, 532), (556, 554, 553, 555), (533, 531, 532, 534), (535, 533, 534, 536), (576, 574, 573, 575), (537, 535, 536, 538), (554, 552, 551, 553), (539, 537, 538, 540), (541, 539, 540, 542), (574, 572, 571, 573), (543, 541, 542, 544), (545, 543, 544, 546), (552, 486, 485, 551), (547, 545, 546, 548), (572, 569, 570, 571), (549, 547, 548, 550), (488, 549, 550, 487), (593, 591, 592, 594), (595, 593, 594, 596), (597, 595, 596, 598), (599, 597, 598, 600), (601, 599, 600, 602), (603, 601, 602, 604), (605, 603, 604, 606), (607, 605, 606, 608), (609, 607, 608, 610), (611, 609, 610, 612), (486, 611, 612, 485), (655, 654, 653, 656), (633, 632, 631, 634), (654, 652, 651, 653), (632, 630, 629, 631), (652, 650, 649, 651), (630, 628, 627, 629), (650, 648, 647, 649), (628, 626, 625, 627), (648, 646, 645, 647), (626, 624, 623, 625), (646, 644, 643, 645), (624, 622, 621, 623), (644, 642, 641, 643), (622, 620, 619, 621), (642, 640, 639, 641), (620, 618, 617, 619), (640, 638, 637, 639), (618, 616, 615, 617), (638, 636, 635, 637), (616, 614, 613, 615), (636, 633, 634, 635), (657, 655, 656, 658), (659, 657, 658, 660), (661, 659, 660, 662), (663, 661, 662, 664), (665, 663, 664, 666), (667, 665, 666, 668), (669, 667, 668, 670), (671, 669, 670, 672), (673, 671, 672, 674), (675, 673, 674, 676), (614, 675, 676, 613), (411, 611, 486, 348), (678, 677, 685, 686), (682, 683, 679, 678), (683, 684, 680, 679), (684, 681, 677, 680), (677, 678, 679, 680), (684, 683, 682, 681), (686, 685, 689, 690), (682, 678, 686, 688), (681, 682, 688, 687), (677, 681, 687, 685), (690, 689, 693, 694), (688, 686, 690, 692), (687, 688, 692, 691), (685, 687, 691, 689), (694, 693, 697, 698), (692, 690, 694, 696), (691, 692, 696, 695), (689, 691, 695, 693), (698, 697, 701, 702), (696, 694, 698, 700), (695, 696, 700, 699), (693, 695, 699, 697), (702, 701, 705, 706), (700, 698, 702, 704), (699, 700, 704, 703), (697, 699, 703, 701), (706, 705, 709, 710), (704, 702, 706, 708), (703, 704, 708, 707), (701, 703, 707, 705), (710, 709, 713, 714), (708, 706, 710, 712), (707, 708, 712, 711), (705, 707, 711, 709), (714, 713, 717, 718), (712, 710, 714, 716), (711, 712, 716, 715), (709, 711, 715, 713), (719, 720, 718, 717), (716, 714, 718, 720), (715, 716, 720, 719), (713, 715, 719, 717), (725, 726, 722, 721), (726, 727, 723, 722), (727, 728, 724, 723), (728, 725, 721, 724), (721, 722, 723, 724), (728, 727, 726, 725), (729, 730, 731, 732), (736, 735, 734, 733), (729, 732, 736, 733), (730, 729, 733, 734), (731, 730, 734, 735), (732, 731, 735, 736), (824, 737, 738, 826), (739, 740, 738, 737), (830, 740, 739, 828), (740, 830, 826, 738), (831, 829, 825, 827), (836, 743, 741, 832), (832, 741, 742, 834), (743, 744, 742, 741), (838, 744, 743, 836), (744, 838, 834, 742), (839, 837, 833, 835), (844, 747, 745, 840), (840, 745, 746, 842), (747, 748, 746, 745), (846, 748, 747, 844), (748, 846, 842, 746), (847, 845, 841, 843), (853, 854, 850, 849), (749, 848, 851, 750), (751, 852, 848, 749), (752, 855, 852, 751), (752, 751, 749, 750), (855, 752, 750, 851), (861, 862, 858, 857), (753, 856, 859, 754), (755, 860, 856, 753), (756, 863, 860, 755), (756, 755, 753, 754), (863, 756, 754, 859), (864, 757, 759, 868), (758, 866, 870, 760), (873, 875, 879, 877), (757, 758, 760, 759), (867, 865, 869, 871), (757, 864, 866, 758), (760, 870, 868, 759), (874, 762, 764, 878), (885, 886, 882, 881), (761, 872, 876, 763), (872, 761, 762, 874), (762, 761, 763, 764), (878, 764, 763, 876), (765, 880, 883, 766), (767, 884, 880, 765), (768, 887, 884, 767), (768, 767, 765, 766), (887, 768, 766, 883), (771, 769, 770, 772), (775, 776, 774, 773), (770, 769, 773, 774), (772, 770, 774, 776), (771, 772, 776, 775), (769, 771, 775, 773), (781, 784, 792, 789), (780, 777, 785, 788), (798, 786, 787, 799), (797, 785, 786, 798), (784, 783, 791, 792), (778, 779, 787, 786), (783, 782, 790, 791), (777, 778, 786, 785), (782, 781, 789, 790), (800, 788, 785, 797), (790, 794, 795, 791), (789, 793, 794, 790), (791, 795, 796, 792), (792, 796, 793, 789), (798, 799, 803, 802), (797, 798, 802, 801), (800, 804, 780), (800, 797, 801, 804), (782, 783, 779, 778), (783, 784, 780, 823, 821, 822, 779), (784, 781, 777, 780), (793, 801, 802, 794), (796, 804, 801, 793), (795, 803, 804, 796), (794, 802, 803, 795), (781, 782, 778, 777), (906, 894, 806, 895), (810, 811, 807, 806, 894, 889, 901), (811, 812, 808, 807), (812, 809, 892, 888, 900, 805, 808), (805, 895, 806, 807, 808), (812, 811, 810, 893, 809), (817, 818, 814, 813), (818, 819, 902, 890, 896, 815, 814), (907, 898, 816, 899), (820, 817, 813, 816, 898, 891, 903), (813, 814, 815, 899, 816), (820, 897, 819, 818, 817), (788, 800, 780), (787, 779, 799), (799, 779, 803), (821, 804, 803), (823, 780, 804), (803, 779, 822), (821, 823, 804), (822, 821, 803), (825, 829, 828, 824), (831, 827, 826, 830), (830, 828, 829, 831), (824, 826, 827, 825), (833, 837, 836, 832), (839, 835, 834, 838), (838, 836, 837, 839), (832, 834, 835, 833), (841, 845, 844, 840), (847, 843, 842, 846), (846, 844, 845, 847), (840, 842, 843, 841), (853, 849, 848, 852), (852, 855, 854, 853), (855, 851, 850, 854), (851, 848, 849, 850), (861, 857, 856, 860), (860, 863, 862, 861), (863, 859, 858, 862), (859, 856, 857, 858), (868, 870, 871, 869), (864, 868, 869, 865), (866, 864, 865, 867), (867, 871, 870, 866), (878, 876, 877, 879), (872, 874, 875, 873), (873, 877, 876, 872), (879, 875, 874, 878), (885, 881, 880, 884), (884, 887, 886, 885), (887, 883, 882, 886), (883, 880, 881, 882), (828, 739, 737, 824), (908, 901, 889, 904), (909, 903, 891, 905), (900, 906, 895, 805), (888, 904, 906, 900), (904, 889, 894, 906), (896, 907, 899, 815), (890, 905, 907, 896), (905, 891, 898, 907), (892, 908, 904, 888), (809, 893, 908, 892), (893, 810, 901, 908), (902, 909, 905, 890), (819, 897, 909, 902), (897, 820, 903, 909), (917, 910, 913, 914), (914, 913, 912, 915), (915, 912, 911, 916), (916, 911, 910, 917), (913, 910, 911, 912), (914, 915, 916, 917)])
me_cube_002.polygons.foreach_set('use_smooth', [True] * 893)
me_cube_002.use_remesh_preserve_volume = False
me_cube_002.use_remesh_preserve_attributes = False
me_cube_002.use_mirror_vertex_groups = False
me_cube_002.update()

# ---- objects
ob_cube_001 = bpy.data.objects.new('Cube.001', me_cube_002)

# ---- transforms, parenting, visibility, modifiers, constraints
ob_cube_001.location = (19.14, 88.37, 1.65e-05)
ob_cube_001.lineart.crease_threshold = 0.0
_m = ob_cube_001.modifiers.new('EdgeSplit', 'EDGE_SPLIT')
_m.split_angle = 0.01005

# ---- collection membership
col_collection_1.objects.link(ob_cube_001)

# ---- scene / render settings (as saved in the file)
scene.frame_start = 1; scene.frame_end = 250; scene.frame_set(1)
scene.render.engine = 'BLENDER_EEVEE_NEXT'
scene.render.resolution_percentage = 50
scene.render.dither_intensity = 0.0
scene.cycles.use_denoising = False
scene.cycles.samples = 10
scene.cycles.sampling_pattern = 'TABULATED_SOBOL'
scene.cycles.light_sampling_threshold = 0.0
scene.cycles.use_adaptive_sampling = False
scene.cycles.use_light_tree = False
scene.cycles.blur_glossy = 0.0
scene.cycles.volume_bounces = 1
scene.cycles.pixel_filter_type = 'GAUSSIAN'
scene.cycles.sample_clamp_indirect = 0.0
scene.view_settings.view_transform = 'Standard'
bpy.context.view_layer.update()

# ---- added for rendering (the .blend has no active camera and no usable light): camera, sun
cam_auto = bpy.data.cameras.new('AutoCamera')
cam_auto.lens = 50.0
cam_auto.sensor_width = 36.0
cam_auto.clip_end = 3821.84
ob_auto_camera = bpy.data.objects.new('AutoCamera', cam_auto)
scene.collection.objects.link(ob_auto_camera)
ob_auto_camera.location = (218.49, -212.084, 123.367)
ob_auto_camera.rotation_euler = (1.09748, -7.21219e-08, 0.694738)
scene.camera = ob_auto_camera
light_auto_sun = bpy.data.lights.new('AutoSun', 'SUN')
light_auto_sun.energy = 3.0
light_auto_sun.angle = 0.0523599
ob_auto_sun = bpy.data.objects.new('AutoSun', light_auto_sun)
scene.collection.objects.link(ob_auto_sun)
ob_auto_sun.rotation_euler = (0.872665, 0.174533, 0.523599)
bpy.context.view_layer.update()
